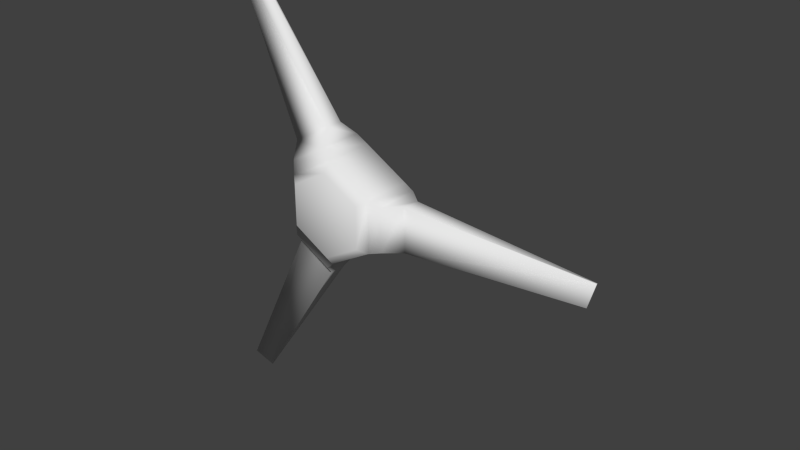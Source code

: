 # Source: propeller.blend  (saved by Blender 2.69.0; exported with 4.5.12 LTS)
import bpy
from mathutils import Matrix  # noqa: F401  (used for matrix-valued properties, if any)

bpy.ops.wm.read_factory_settings(use_empty=True)
scene = bpy.context.scene
scene.name = 'Scene'

# ---- collections
col_collection_1 = bpy.data.collections.new('Collection 1'); scene.collection.children.link(col_collection_1)

# ---- world
world_world = bpy.data.worlds.new('World'); scene.world = world_world
world_world.color = (0.05088, 0.05088, 0.05088)
world_world.use_sun_shadow = False
world_world.sun_shadow_jitter_overblur = 0.0
world_world.cycles.sampling_method = 'MANUAL'
world_world.cycles.sample_map_resolution = 256

# ---- meshes
me_cylinder = bpy.data.meshes.new('Cylinder')
me_cylinder.from_pydata([(0.0, 0.1, 0.2), (0.0, -0.1, 0.2), (0.1732, 0.1, 0.1), (0.1732, -0.1, 0.1), (0.1732, 0.1, -0.1), (0.1732, -0.1, -0.1), (-1.748e-08, 0.1, -0.2), (-1.748e-08, -0.1, -0.2), (-0.1732, 0.1, -0.1), (-0.1732, -0.1, -0.1), (-0.1732, 0.1, 0.1), (-0.1732, -0.1, 0.1), (0.1425, -0.1273, 0.08227), (-4.776e-10, -0.1273, 0.1645), (-0.1425, -0.1273, 0.08227), (-0.1425, -0.1273, -0.08227), (-1.486e-08, -0.1273, -0.1645), (0.1425, -0.1273, -0.08227), (-7.445e-11, 0.1273, 0.1645), (0.1425, 0.1273, 0.08227), (0.1425, 0.1273, -0.08227), (-1.446e-08, 0.1273, -0.1645), (-0.1425, 0.1273, -0.08227), (-0.1425, 0.1273, 0.08227), (0.2219, 0.08594, 0.08594), (0.2219, -0.08594, 0.08594), (0.2219, -0.08594, -0.08594), (0.2219, 0.08594, -0.08594), (-0.03651, 0.08594, -0.2351), (-0.03651, -0.08594, -0.2351), (-0.1854, -0.08594, -0.1492), (-0.1854, 0.08594, -0.1492), (-0.1854, 0.08594, 0.1492), (-0.1854, -0.08594, 0.1492), (-0.03651, -0.08594, 0.2351), (-0.03651, 0.08594, 0.2351), (0.2828, 0.0343, 0.08594), (0.2828, -0.0343, 0.08594), (0.2828, -0.0343, -0.08594), (0.2828, 0.0343, -0.08594), (-0.067, 0.0343, -0.2879), (-0.067, -0.0343, -0.2879), (-0.2158, -0.0343, -0.202), (-0.2158, 0.0343, -0.202), (-0.2158, 0.0343, 0.202), (-0.2158, -0.0343, 0.202), (-0.067, -0.0343, 0.2879), (-0.067, 0.0343, 0.2879), (1.002, 0.01483, 0.03999), (1.004, 0.006045, 0.04191), (0.9884, -0.01483, -0.03999), (0.9867, -0.006045, -0.04191), (-0.4671, 0.01721, -0.8872), (-0.4651, 0.008475, -0.8891), (-0.5282, -0.01721, -0.8367), (-0.5302, -0.008475, -0.8348), (-0.5352, 0.0163, 0.8482), (-0.5379, 0.007531, 0.848), (-0.4601, -0.0163, 0.8757), (-0.4574, -0.007531, 0.8759)], [], [(0, 1, 3, 2), (4, 5, 7, 6), (3, 25, 24, 2), (8, 9, 11, 10), (38, 50, 49, 37), (12, 13, 14, 15, 16, 17), (1, 13, 12, 3), (11, 14, 13, 1), (9, 15, 14, 11), (7, 16, 15, 9), (5, 17, 16, 7), (3, 12, 17, 5), (18, 19, 20, 21, 22, 23), (2, 19, 18, 0), (4, 20, 19, 2), (6, 21, 20, 4), (8, 22, 21, 6), (10, 23, 22, 8), (0, 18, 23, 10), (5, 26, 25, 3), (4, 27, 26, 5), (2, 24, 27, 4), (37, 49, 48, 36), (7, 29, 28, 6), (9, 30, 29, 7), (8, 31, 30, 9), (6, 28, 31, 8), (48, 49, 50, 51), (11, 33, 32, 10), (1, 34, 33, 11), (0, 35, 34, 1), (10, 32, 35, 0), (25, 37, 36, 24), (26, 38, 37, 25), (27, 39, 38, 26), (24, 36, 39, 27), (29, 41, 40, 28), (30, 42, 41, 29), (31, 43, 42, 30), (28, 40, 43, 31), (33, 45, 44, 32), (34, 46, 45, 33), (35, 47, 46, 34), (32, 44, 47, 35), (39, 51, 50, 38), (36, 48, 51, 39), (52, 53, 54, 55), (41, 53, 52, 40), (42, 54, 53, 41), (43, 55, 54, 42), (40, 52, 55, 43), (56, 57, 58, 59), (45, 57, 56, 44), (46, 58, 57, 45), (47, 59, 58, 46), (44, 56, 59, 47)])
me_cylinder.polygons.foreach_set('use_smooth', [True] * 56)
_uv = me_cylinder.uv_layers.new(name='UVMap')
_uv.uv.foreach_set('vector', [0.4656, 0.4437, 0.4656, 0.543, 0.5517, 0.543, 0.5517, 0.4437, 0.5517, 0.4437, 0.5517, 0.543, 0.4656, 0.543, 0.4656, 0.4437, 0.5517, 0.543, 0.5759, 0.5361, 0.5759, 0.4507, 0.5517, 0.4437, 0.4159, 0.4437, 0.4159, 0.543, 0.5153, 0.543, 0.5153, 0.4437, 0.6062, 0.4507, 0.9533, 0.4536, 0.9687, 0.535, 0.6062, 0.5361, 0.5364, 0.5342, 0.4656, 0.5751, 0.3948, 0.5342, 0.3948, 0.4525, 0.4656, 0.4116, 0.5364, 0.4525, 0.4656, 0.5927, 0.4656, 0.5751, 0.5364, 0.5342, 0.5517, 0.543, 0.3796, 0.543, 0.3948, 0.5342, 0.4656, 0.5751, 0.4656, 0.5927, 0.3796, 0.4437, 0.3948, 0.4525, 0.3948, 0.5342, 0.3796, 0.543, 0.4656, 0.394, 0.4656, 0.4116, 0.3948, 0.4525, 0.3796, 0.4437, 0.5517, 0.4437, 0.5364, 0.4525, 0.4656, 0.4116, 0.4656, 0.394, 0.5517, 0.543, 0.5364, 0.5342, 0.5364, 0.4525, 0.5517, 0.4437, 0.4656, 0.5751, 0.5364, 0.5342, 0.5364, 0.4525, 0.4656, 0.4116, 0.3948, 0.4525, 0.3948, 0.5342, 0.5517, 0.543, 0.5364, 0.5342, 0.4656, 0.5751, 0.4656, 0.5927, 0.5517, 0.4437, 0.5364, 0.4525, 0.5364, 0.5342, 0.5517, 0.543, 0.4656, 0.394, 0.4656, 0.4116, 0.5364, 0.4525, 0.5517, 0.4437, 0.3796, 0.4437, 0.3948, 0.4525, 0.4656, 0.4116, 0.4656, 0.394, 0.3796, 0.543, 0.3948, 0.5342, 0.3948, 0.4525, 0.3796, 0.4437, 0.4656, 0.5927, 0.4656, 0.5751, 0.3948, 0.5342, 0.3796, 0.543, 0.5517, 0.4437, 0.5759, 0.4507, 0.5759, 0.5361, 0.5517, 0.543, 0.5517, 0.4437, 0.5759, 0.4507, 0.5759, 0.5361, 0.5517, 0.543, 0.5517, 0.543, 0.5759, 0.5361, 0.5759, 0.4507, 0.5517, 0.4437, 0.6062, 0.5104, 0.9687, 0.4873, 0.9671, 0.4786, 0.6062, 0.4763, 0.4656, 0.543, 0.4475, 0.5361, 0.4475, 0.4507, 0.4656, 0.4437, 0.3796, 0.4437, 0.3735, 0.4192, 0.4475, 0.3765, 0.4656, 0.394, 0.4159, 0.4437, 0.3915, 0.4507, 0.3915, 0.5361, 0.4159, 0.543, 0.4656, 0.394, 0.4475, 0.3765, 0.3735, 0.4192, 0.3796, 0.4437, 0.5054, 0.4786, 0.5073, 0.4873, 0.4259, 0.5081, 0.424, 0.4994, 0.5153, 0.543, 0.5398, 0.5361, 0.5398, 0.4507, 0.5153, 0.4437, 0.4656, 0.5927, 0.4475, 0.6102, 0.3735, 0.5675, 0.3796, 0.543, 0.4656, 0.4437, 0.4475, 0.4507, 0.4475, 0.5361, 0.4656, 0.543, 0.3796, 0.543, 0.3735, 0.5675, 0.4475, 0.6102, 0.4656, 0.5927, 0.5759, 0.5361, 0.6062, 0.5104, 0.6062, 0.4763, 0.5759, 0.4507, 0.5759, 0.4507, 0.6062, 0.4507, 0.6062, 0.5361, 0.5759, 0.5361, 0.5759, 0.4507, 0.6062, 0.4763, 0.6062, 0.5104, 0.5759, 0.5361, 0.5759, 0.5361, 0.6062, 0.5361, 0.6062, 0.4507, 0.5759, 0.4507, 0.3488, 0.5361, 0.3226, 0.5104, 0.3226, 0.4763, 0.3488, 0.4507, 0.3735, 0.4192, 0.3584, 0.393, 0.4323, 0.3503, 0.4475, 0.3765, 0.3915, 0.4507, 0.3653, 0.4763, 0.3653, 0.5104, 0.3915, 0.5361, 0.4475, 0.3765, 0.4323, 0.3503, 0.3584, 0.393, 0.3735, 0.4192, 0.5398, 0.5361, 0.566, 0.5104, 0.566, 0.4763, 0.5398, 0.4507, 0.4475, 0.6102, 0.4323, 0.6364, 0.3584, 0.5937, 0.3735, 0.5675, 0.5825, 0.4507, 0.6087, 0.4763, 0.6087, 0.5104, 0.5825, 0.5361, 0.3735, 0.5675, 0.3584, 0.5937, 0.4323, 0.6364, 0.4475, 0.6102, 0.6062, 0.4763, 0.9516, 0.4994, 0.9533, 0.5081, 0.6062, 0.5104, 0.6062, 0.5361, 0.9671, 0.5331, 0.9516, 0.4517, 0.6062, 0.4507, 0.2487, 0.4763, 0.2507, 0.4849, 0.188, 0.5105, 0.186, 0.5018, 0.3226, 0.5104, 0.01039, 0.4849, 0.01226, 0.4763, 0.3226, 0.4763, 0.3584, 0.393, 0.188, 0.09016, 0.2507, 0.03811, 0.4323, 0.3503, 0.3653, 0.4763, 0.06431, 0.5018, 0.06244, 0.5105, 0.3653, 0.5104, 0.4323, 0.3503, 0.2487, 0.03998, 0.186, 0.09203, 0.3584, 0.393, 0.6779, 0.4772, 0.6753, 0.4859, 0.7526, 0.5096, 0.7552, 0.5008, 0.566, 0.5104, 0.8801, 0.4859, 0.8803, 0.4772, 0.566, 0.4763, 0.4323, 0.6364, 0.2557, 0.9353, 0.1784, 0.9078, 0.3584, 0.5937, 0.6087, 0.4763, 0.9078, 0.5008, 0.9076, 0.5096, 0.6087, 0.5104, 0.3584, 0.5937, 0.181, 0.908, 0.2583, 0.9355, 0.4323, 0.6364])
me_cylinder.use_remesh_preserve_volume = False
me_cylinder.use_remesh_preserve_attributes = False
me_cylinder.use_mirror_vertex_groups = False
me_cylinder.update()

# ---- objects
ob_cylinder = bpy.data.objects.new('Cylinder', me_cylinder)

# ---- transforms, parenting, visibility, modifiers, constraints
ob_cylinder.location = (0.0, 0.0, 0.0)
ob_cylinder.lineart.crease_threshold = 0.0

# ---- collection membership
col_collection_1.objects.link(ob_cylinder)

# ---- scene / render settings (as saved in the file)
scene.frame_start = 1; scene.frame_end = 250; scene.frame_set(1)
scene.render.engine = 'BLENDER_EEVEE_NEXT'
scene.render.image_settings.compression = 90
scene.render.resolution_percentage = 50
scene.render.dither_intensity = 0.0
scene.cycles.use_denoising = False
scene.cycles.samples = 10
scene.cycles.sampling_pattern = 'TABULATED_SOBOL'
scene.cycles.light_sampling_threshold = 0.0
scene.cycles.use_adaptive_sampling = False
scene.cycles.use_light_tree = False
scene.cycles.blur_glossy = 0.0
scene.cycles.volume_bounces = 1
scene.cycles.pixel_filter_type = 'GAUSSIAN'
scene.cycles.sample_clamp_indirect = 0.0
scene.view_settings.view_transform = 'Standard'
bpy.context.view_layer.update()

# ---- added for rendering (the .blend has no active camera and no usable light): camera, sun
cam_auto = bpy.data.cameras.new('AutoCamera')
cam_auto.lens = 50.0
cam_auto.sensor_width = 36.0
cam_auto.clip_end = 1000.0
ob_auto_camera = bpy.data.objects.new('AutoCamera', cam_auto)
scene.collection.objects.link(ob_auto_camera)
ob_auto_camera.location = (2.41404, -2.61722, 1.73821)
ob_auto_camera.rotation_euler = (1.09748, -7.21219e-08, 0.694738)
scene.camera = ob_auto_camera
light_auto_sun = bpy.data.lights.new('AutoSun', 'SUN')
light_auto_sun.energy = 3.0
light_auto_sun.angle = 0.0523599
ob_auto_sun = bpy.data.objects.new('AutoSun', light_auto_sun)
scene.collection.objects.link(ob_auto_sun)
ob_auto_sun.rotation_euler = (0.872665, 0.174533, 0.523599)
bpy.context.view_layer.update()
